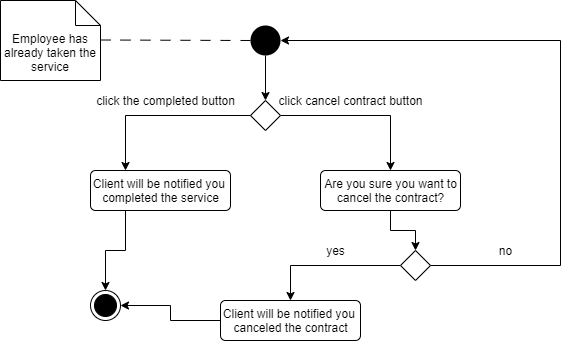

The diagram above was exported from draw.io. Its source (the exported page's mxGraphModel, read from the mxfile embedded in the PNG):
<mxGraphModel dx="1038" dy="579" grid="1" gridSize="10" guides="1" tooltips="1" connect="1" arrows="1" fold="1" page="1" pageScale="1" pageWidth="850" pageHeight="1100" math="0" shadow="0">
  <root>
    <mxCell id="0" />
    <mxCell id="1" parent="0" />
    <mxCell id="5V0gW39QP9-b0hVwd41J-1" value="Employee has already taken the service" style="shape=note2;boundedLbl=1;whiteSpace=wrap;html=1;size=25;verticalAlign=top;align=center;" vertex="1" parent="1">
      <mxGeometry x="40" y="40" width="100" height="80" as="geometry" />
    </mxCell>
    <mxCell id="5V0gW39QP9-b0hVwd41J-2" value="" style="endArrow=none;startArrow=none;endFill=0;startFill=0;endSize=8;html=1;verticalAlign=bottom;dashed=1;labelBackgroundColor=none;dashPattern=10 10;" edge="1" parent="1" target="5V0gW39QP9-b0hVwd41J-3">
      <mxGeometry width="160" relative="1" as="geometry">
        <mxPoint x="140" y="79.5" as="sourcePoint" />
        <mxPoint x="300" y="79.5" as="targetPoint" />
      </mxGeometry>
    </mxCell>
    <mxCell id="5V0gW39QP9-b0hVwd41J-7" style="edgeStyle=orthogonalEdgeStyle;rounded=0;orthogonalLoop=1;jettySize=auto;html=1;exitX=0.5;exitY=1;exitDx=0;exitDy=0;entryX=0.5;entryY=0;entryDx=0;entryDy=0;" edge="1" parent="1" source="5V0gW39QP9-b0hVwd41J-3" target="5V0gW39QP9-b0hVwd41J-6">
      <mxGeometry relative="1" as="geometry" />
    </mxCell>
    <mxCell id="5V0gW39QP9-b0hVwd41J-3" value="" style="ellipse;fillColor=#000000;strokeColor=none;" vertex="1" parent="1">
      <mxGeometry x="290" y="65" width="30" height="30" as="geometry" />
    </mxCell>
    <mxCell id="5V0gW39QP9-b0hVwd41J-23" style="edgeStyle=orthogonalEdgeStyle;rounded=0;orthogonalLoop=1;jettySize=auto;html=1;exitX=0.25;exitY=1;exitDx=0;exitDy=0;" edge="1" parent="1" source="5V0gW39QP9-b0hVwd41J-4" target="5V0gW39QP9-b0hVwd41J-14">
      <mxGeometry relative="1" as="geometry" />
    </mxCell>
    <mxCell id="5V0gW39QP9-b0hVwd41J-4" value="Client will be notified you&amp;nbsp;&lt;br&gt;completed the service" style="html=1;align=center;verticalAlign=top;rounded=1;absoluteArcSize=1;arcSize=10;dashed=0;" vertex="1" parent="1">
      <mxGeometry x="130" y="210" width="140" height="40" as="geometry" />
    </mxCell>
    <mxCell id="5V0gW39QP9-b0hVwd41J-18" style="edgeStyle=orthogonalEdgeStyle;rounded=0;orthogonalLoop=1;jettySize=auto;html=1;exitX=0.5;exitY=1;exitDx=0;exitDy=0;entryX=0.5;entryY=0;entryDx=0;entryDy=0;" edge="1" parent="1" source="5V0gW39QP9-b0hVwd41J-5" target="5V0gW39QP9-b0hVwd41J-15">
      <mxGeometry relative="1" as="geometry" />
    </mxCell>
    <mxCell id="5V0gW39QP9-b0hVwd41J-5" value="Are you sure you want to&lt;br&gt;cancel the contract?" style="html=1;align=center;verticalAlign=top;rounded=1;absoluteArcSize=1;arcSize=10;dashed=0;" vertex="1" parent="1">
      <mxGeometry x="360" y="210" width="140" height="40" as="geometry" />
    </mxCell>
    <mxCell id="5V0gW39QP9-b0hVwd41J-8" style="edgeStyle=orthogonalEdgeStyle;rounded=0;orthogonalLoop=1;jettySize=auto;html=1;exitX=0;exitY=0.5;exitDx=0;exitDy=0;entryX=0.25;entryY=0;entryDx=0;entryDy=0;" edge="1" parent="1" source="5V0gW39QP9-b0hVwd41J-6" target="5V0gW39QP9-b0hVwd41J-4">
      <mxGeometry relative="1" as="geometry" />
    </mxCell>
    <mxCell id="5V0gW39QP9-b0hVwd41J-9" style="edgeStyle=orthogonalEdgeStyle;rounded=0;orthogonalLoop=1;jettySize=auto;html=1;exitX=1;exitY=0.5;exitDx=0;exitDy=0;entryX=0.5;entryY=0;entryDx=0;entryDy=0;" edge="1" parent="1" source="5V0gW39QP9-b0hVwd41J-6" target="5V0gW39QP9-b0hVwd41J-5">
      <mxGeometry relative="1" as="geometry" />
    </mxCell>
    <mxCell id="5V0gW39QP9-b0hVwd41J-6" value="" style="rhombus;" vertex="1" parent="1">
      <mxGeometry x="290" y="140" width="30" height="30" as="geometry" />
    </mxCell>
    <mxCell id="5V0gW39QP9-b0hVwd41J-11" value="click the completed button" style="text;html=1;align=center;verticalAlign=middle;resizable=0;points=[];autosize=1;strokeColor=none;" vertex="1" parent="1">
      <mxGeometry x="130" y="130" width="150" height="20" as="geometry" />
    </mxCell>
    <mxCell id="5V0gW39QP9-b0hVwd41J-12" value="click cancel contract button" style="text;html=1;align=center;verticalAlign=middle;resizable=0;points=[];autosize=1;strokeColor=none;" vertex="1" parent="1">
      <mxGeometry x="310" y="130" width="160" height="20" as="geometry" />
    </mxCell>
    <mxCell id="5V0gW39QP9-b0hVwd41J-14" value="" style="ellipse;html=1;shape=endState;fillColor=#000000;strokeColor=#000000;" vertex="1" parent="1">
      <mxGeometry x="130" y="330" width="30" height="30" as="geometry" />
    </mxCell>
    <mxCell id="5V0gW39QP9-b0hVwd41J-17" style="edgeStyle=orthogonalEdgeStyle;rounded=0;orthogonalLoop=1;jettySize=auto;html=1;exitX=1;exitY=0.5;exitDx=0;exitDy=0;entryX=1;entryY=0.5;entryDx=0;entryDy=0;" edge="1" parent="1" source="5V0gW39QP9-b0hVwd41J-15" target="5V0gW39QP9-b0hVwd41J-3">
      <mxGeometry relative="1" as="geometry">
        <Array as="points">
          <mxPoint x="600" y="305" />
          <mxPoint x="600" y="80" />
        </Array>
      </mxGeometry>
    </mxCell>
    <mxCell id="5V0gW39QP9-b0hVwd41J-19" style="edgeStyle=orthogonalEdgeStyle;rounded=0;orthogonalLoop=1;jettySize=auto;html=1;exitX=0;exitY=0.5;exitDx=0;exitDy=0;" edge="1" parent="1" source="5V0gW39QP9-b0hVwd41J-15" target="5V0gW39QP9-b0hVwd41J-16">
      <mxGeometry relative="1" as="geometry" />
    </mxCell>
    <mxCell id="5V0gW39QP9-b0hVwd41J-15" value="" style="rhombus;" vertex="1" parent="1">
      <mxGeometry x="440" y="290" width="30" height="30" as="geometry" />
    </mxCell>
    <mxCell id="5V0gW39QP9-b0hVwd41J-22" style="edgeStyle=orthogonalEdgeStyle;rounded=0;orthogonalLoop=1;jettySize=auto;html=1;exitX=0;exitY=0.5;exitDx=0;exitDy=0;" edge="1" parent="1" source="5V0gW39QP9-b0hVwd41J-16" target="5V0gW39QP9-b0hVwd41J-14">
      <mxGeometry relative="1" as="geometry" />
    </mxCell>
    <mxCell id="5V0gW39QP9-b0hVwd41J-16" value="Client will be notified you&amp;nbsp;&lt;br&gt;canceled the contract" style="html=1;align=center;verticalAlign=top;rounded=1;absoluteArcSize=1;arcSize=10;dashed=0;" vertex="1" parent="1">
      <mxGeometry x="260" y="340" width="140" height="40" as="geometry" />
    </mxCell>
    <mxCell id="5V0gW39QP9-b0hVwd41J-20" value="yes" style="text;html=1;align=center;verticalAlign=middle;resizable=0;points=[];autosize=1;strokeColor=none;" vertex="1" parent="1">
      <mxGeometry x="360" y="280" width="30" height="20" as="geometry" />
    </mxCell>
    <mxCell id="5V0gW39QP9-b0hVwd41J-21" value="no" style="text;html=1;align=center;verticalAlign=middle;resizable=0;points=[];autosize=1;strokeColor=none;" vertex="1" parent="1">
      <mxGeometry x="530" y="280" width="30" height="20" as="geometry" />
    </mxCell>
  </root>
</mxGraphModel>